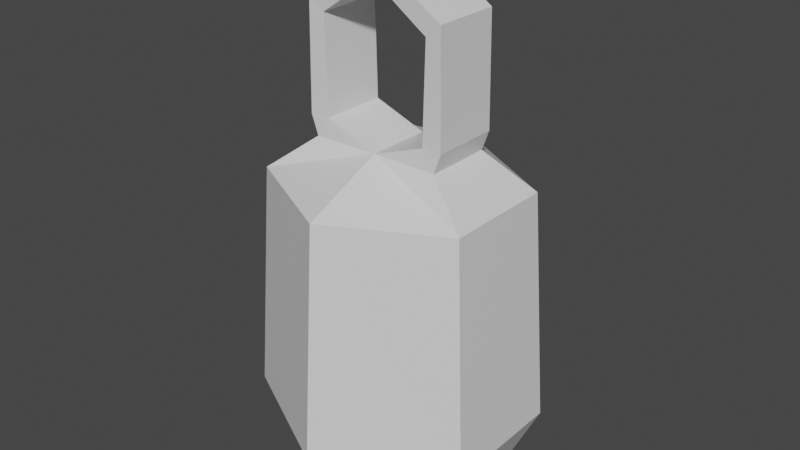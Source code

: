 # Source: lantern.blend  (saved by Blender 2.82.7; exported with 4.5.12 LTS)
import bpy
from mathutils import Matrix  # noqa: F401  (used for matrix-valued properties, if any)

bpy.ops.wm.read_factory_settings(use_empty=True)
scene = bpy.context.scene
scene.name = 'Scene'

# ---- collections
col_collection = bpy.data.collections.new('Collection'); scene.collection.children.link(col_collection)

# ---- materials (node trees are filled in below, after node groups)
mat_material = bpy.data.materials.new('Material')
mat_material.alpha_threshold = 0.0
mat_material.use_transparent_shadow = False
mat_material.line_color = (0.0, 0.0, 0.0, 1.0)

# ---- material node trees
mat_material.use_nodes = True; mat_material.node_tree.nodes.clear()
_N = mat_material.node_tree.nodes; _L = mat_material.node_tree.links
n0 = _N.new('ShaderNodeOutputMaterial'); n0.name = 'Material Output'; n0.location = (300, 300)
n1 = _N.new('ShaderNodeBsdfPrincipled'); n1.name = 'Principled BSDF'; n1.location = (10, 300)
n1.distribution = 'GGX'
n1.subsurface_method = 'BURLEY'
n1.inputs[2].default_value = 0.4
n1.inputs[3].default_value = 1.45
n1.inputs[27].default_value = (0.0, 0.0, 0.0, 1.0)
n1.inputs[28].default_value = 1.0
_L.new(n1.outputs[0], n0.inputs[0])
n0.is_active_output = True

# ---- world
world_world = bpy.data.worlds.new('World'); scene.world = world_world
world_world.use_nodes = True; world_world.node_tree.nodes.clear()
_N = world_world.node_tree.nodes; _L = world_world.node_tree.links
n0 = _N.new('ShaderNodeOutputWorld'); n0.name = 'World Output'; n0.location = (300, 300)
n1 = _N.new('ShaderNodeBackground'); n1.name = 'Background'; n1.location = (10, 300)
n1.inputs[0].default_value = (0.05088, 0.05088, 0.05088, 1.0)
_L.new(n1.outputs[0], n0.inputs[0])
n0.is_active_output = True
world_world.color = (0.05088, 0.05088, 0.05088)
world_world.use_sun_shadow = False
world_world.sun_shadow_jitter_overblur = 0.0

# ---- meshes
me_cube = bpy.data.meshes.new('Cube')
me_cube.from_pydata([(0.04924, 0.02534, -0.05981), (0.07068, 0.03626, -0.3132), (0.04924, -0.02534, -0.05981), (0.07068, -0.03626, -0.3132), (0.0, 0.07435, -0.3132), (-0.0002057, -0.0248, -0.05979), (0.0, -0.07209, -0.3132), (-0.0002057, 0.0248, -0.05979), (0.08303, 0.04255, -0.08643), (0.08303, -0.04255, -0.08643), (0.0, 0.08852, -0.0864), (0.0, -0.08625, -0.0864), (0.09354, 0.0479, -0.2626), (0.09354, -0.0479, -0.2626), (0.0, 0.1006, -0.2626), (0.0, -0.09831, -0.2626), (0.05458, 0.02534, -0.04495), (0.05458, -0.02534, -0.04495), (0.03959, 0.0248, -0.04493), (0.03959, -0.0248, -0.04493), (0.05294, 0.02534, 0.03634), (0.05294, -0.02534, 0.03634), (0.0414, 0.0248, 0.02678), (0.0414, -0.0248, 0.02678), (0.0, 0.02534, 0.07016), (0.0, -0.02534, 0.07016), (0.0, 0.0248, 0.05518), (0.0, -0.0248, 0.05518)], [], [(4, 1, 3, 6), (8, 0, 2, 9), (10, 7, 0, 8), (9, 2, 5, 11), (0, 7, 18, 16), (13, 9, 11, 15), (14, 10, 8, 12), (12, 8, 9, 13), (1, 12, 13, 3), (4, 14, 12, 1), (3, 13, 15, 6), (19, 17, 21, 23), (7, 5, 19, 18), (5, 2, 17, 19), (2, 0, 16, 17), (21, 20, 24, 25), (17, 16, 20, 21), (18, 19, 23, 22), (16, 18, 22, 20), (24, 26, 27, 25), (22, 23, 27, 26), (20, 22, 26, 24), (23, 21, 25, 27)])
_uv = me_cube.uv_layers.new(name='UVMap')
_uv.uv.foreach_set('vector', [0.25, 0.5, 0.375, 0.5, 0.375, 0.75, 0.25, 0.75, 0.556, 0.5, 0.625, 0.5, 0.625, 0.75, 0.556, 0.75, 0.556, 0.375, 0.625, 0.375, 0.625, 0.5, 0.556, 0.5, 0.556, 0.75, 0.625, 0.75, 0.625, 0.875, 0.556, 0.875, 0.625, 0.5, 0.625, 0.375, 0.625, 0.375, 0.625, 0.5, 0.4445, 0.75, 0.556, 0.75, 0.556, 0.875, 0.4445, 0.875, 0.4445, 0.375, 0.556, 0.375, 0.556, 0.5, 0.4445, 0.5, 0.4445, 0.5, 0.556, 0.5, 0.556, 0.75, 0.4445, 0.75, 0.375, 0.5, 0.4445, 0.5, 0.4445, 0.75, 0.375, 0.75, 0.375, 0.375, 0.4445, 0.375, 0.4445, 0.5, 0.375, 0.5, 0.375, 0.75, 0.4445, 0.75, 0.4445, 0.875, 0.375, 0.875, 0.625, 0.875, 0.625, 0.75, 0.625, 0.75, 0.625, 0.875, 0.75, 0.5, 0.75, 0.75, 0.75, 0.75, 0.75, 0.5, 0.625, 0.875, 0.625, 0.75, 0.625, 0.75, 0.625, 0.875, 0.625, 0.75, 0.625, 0.5, 0.625, 0.5, 0.625, 0.75, 0.625, 0.75, 0.625, 0.5, 0.625, 0.5, 0.625, 0.75, 0.625, 0.75, 0.625, 0.5, 0.625, 0.5, 0.625, 0.75, 0.75, 0.5, 0.75, 0.75, 0.75, 0.75, 0.75, 0.5, 0.625, 0.5, 0.625, 0.375, 0.625, 0.375, 0.625, 0.5, 0.625, 0.5, 0.75, 0.5, 0.75, 0.75, 0.625, 0.75, 0.75, 0.5, 0.75, 0.75, 0.75, 0.75, 0.75, 0.5, 0.625, 0.5, 0.625, 0.375, 0.625, 0.375, 0.625, 0.5, 0.625, 0.875, 0.625, 0.75, 0.625, 0.75, 0.625, 0.875])
me_cube.materials.append(mat_material)
me_cube.use_remesh_preserve_volume = False
me_cube.use_remesh_preserve_attributes = False
me_cube.use_mirror_vertex_groups = False
me_cube.update()

# ---- objects
ob_lantern = bpy.data.objects.new('Lantern', me_cube)

# ---- transforms, parenting, visibility, modifiers, constraints
ob_lantern.location = (0.0, 0.0, 0.0)
ob_lantern.lock_rotations_4d = False
ob_lantern.empty_display_type = 'ARROWS'
ob_lantern.lineart.crease_threshold = 0.0
_m = ob_lantern.modifiers.new('Mirror', 'MIRROR')
_m.use_clip = True

# ---- collection membership
col_collection.objects.link(ob_lantern)

# ---- scene / render settings (as saved in the file)
scene.frame_start = 1; scene.frame_end = 250; scene.frame_set(1)
scene.render.engine = 'BLENDER_EEVEE_NEXT'
scene.cycles.use_denoising = False
scene.cycles.samples = 128
scene.cycles.sampling_pattern = 'TABULATED_SOBOL'
scene.cycles.use_adaptive_sampling = False
scene.cycles.use_light_tree = False
scene.view_settings.view_transform = 'Filmic'
bpy.context.view_layer.update()

# ---- added for rendering (the .blend has no active camera and no usable light): camera, sun
cam_auto = bpy.data.cameras.new('AutoCamera')
cam_auto.lens = 50.0
cam_auto.sensor_width = 36.0
cam_auto.clip_end = 1000.0
ob_auto_camera = bpy.data.objects.new('AutoCamera', cam_auto)
scene.collection.objects.link(ob_auto_camera)
ob_auto_camera.location = (0.435445, -0.521402, 0.226849)
ob_auto_camera.rotation_euler = (1.09748, -7.21219e-08, 0.694738)
scene.camera = ob_auto_camera
light_auto_sun = bpy.data.lights.new('AutoSun', 'SUN')
light_auto_sun.energy = 3.0
light_auto_sun.angle = 0.0523599
ob_auto_sun = bpy.data.objects.new('AutoSun', light_auto_sun)
scene.collection.objects.link(ob_auto_sun)
ob_auto_sun.rotation_euler = (0.872665, 0.174533, 0.523599)
bpy.context.view_layer.update()
